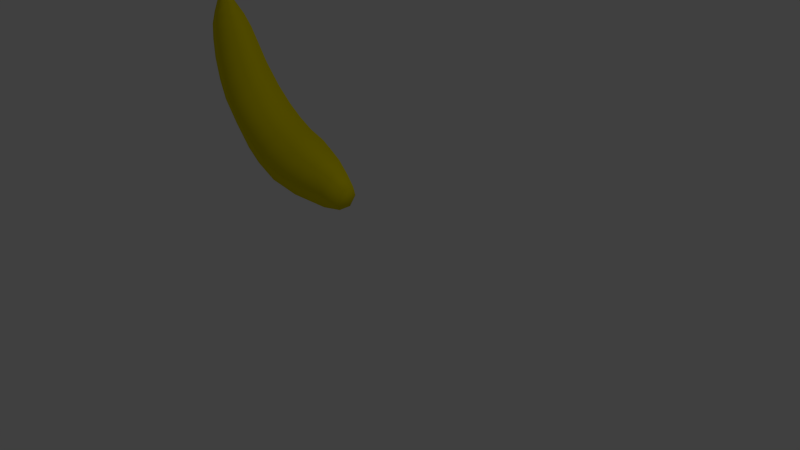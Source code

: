 # Source: Banana1.blend  (saved by Blender 2.69.0; exported with 4.5.12 LTS)
import bpy
from mathutils import Matrix  # noqa: F401  (used for matrix-valued properties, if any)

bpy.ops.wm.read_factory_settings(use_empty=True)
scene = bpy.context.scene
scene.name = 'Scene'

# ---- collections
col_collection_1 = bpy.data.collections.new('Collection 1'); scene.collection.children.link(col_collection_1)

# ---- materials (node trees are filled in below, after node groups)
mat_material_001 = bpy.data.materials.new('Material.001')
mat_material_001.alpha_threshold = 0.0
mat_material_001.use_transparent_shadow = False
mat_material_001.diffuse_color = (0.8, 0.6761, 0.0, 1.0)
mat_material_001.roughness = 0.5
mat_material_001.line_color = (0.0, 0.0, 0.0, 1.0)

# ---- material node trees

# ---- world
world_world = bpy.data.worlds.new('World'); scene.world = world_world
world_world.color = (0.05088, 0.05088, 0.05088)
world_world.use_sun_shadow = False
world_world.sun_shadow_jitter_overblur = 0.0
world_world.cycles.sampling_method = 'MANUAL'
world_world.cycles.sample_map_resolution = 256

# ---- cameras
cam_camera = bpy.data.cameras.new('Camera')
cam_camera.clip_end = 100.0
cam_camera.lens = 35.0
cam_camera.sensor_width = 32.0
cam_camera.sensor_height = 18.0
cam_camera.ortho_scale = 7.314
cam_camera.dof.focus_distance = 0.0
cam_camera.dof.aperture_fstop = 128.0

# ---- lights
light_lamp = bpy.data.lights.new('Lamp', 'POINT')
light_lamp.transmission_factor = 0.0
light_lamp.cutoff_distance = 30.0
light_lamp.energy = 100.0
light_lamp.shadow_buffer_clip_start = 1.001
light_lamp.shadow_soft_size = 0.1
light_lamp.shadow_maximum_resolution = 0.006
light_lamp.use_absolute_resolution = True
light_lamp.cycles.use_multiple_importance_sampling = False

# ---- meshes
me_cylinder = bpy.data.meshes.new('Cylinder')
me_cylinder.from_pydata([(-0.4619, 0.193, 0.4674), (-0.4619, 0.1928, 0.912), (-0.2664, 0.1129, 0.4674), (-0.2666, 0.1128, 0.912), (-0.2664, -0.1129, 0.4674), (-0.2666, -0.1128, 0.912), (-0.4619, -0.193, 0.4674), (-0.4619, -0.1928, 0.912), (-0.6574, -0.1129, 0.4674), (-0.6572, -0.1128, 0.912), (-0.6574, 0.1129, 0.4674), (-0.6572, 0.1128, 0.912), (-0.4767, 0.2318, 1.237), (-0.227, 0.1356, 1.237), (-0.227, -0.1356, 1.237), (-0.4619, -0.2318, 1.237), (-0.7115, -0.1356, 1.237), (-0.7115, 0.1356, 1.237), (-0.5407, 0.2533, 1.528), (-0.225, 0.1481, 1.528), (-0.2053, -0.1481, 1.528), (-0.4816, -0.2533, 1.528), (-0.7973, -0.1481, 1.528), (-0.817, 0.1481, 1.528), (-0.4619, 0.2372, 0.165), (-0.2216, 0.1387, 0.165), (-0.2216, -0.1387, 0.165), (-0.4619, -0.2372, 0.165), (-0.7021, -0.1387, 0.165), (-0.7021, 0.1387, 0.165), (-0.4403, 0.339, -0.1288), (0.01731, 0.1983, -0.3281), (-0.09688, -0.1983, -0.1288), (-0.4403, -0.4489, -0.444), (-0.7837, -0.1983, -0.1288), (-0.7837, 0.3081, -0.444), (-0.3005, 0.5872, -0.6548), (0.2944, 0.3434, -0.6548), (0.2944, -0.3434, -0.6548), (-0.3005, -0.5872, -0.6548), (-0.8953, -0.3434, -0.6548), (-0.8953, 0.3434, -0.6548), (-0.195, 0.7685, -1.162), (0.5834, 0.4494, -1.162), (0.5834, -0.4494, -1.162), (-0.195, -0.7685, -1.162), (-0.9735, -0.4494, -1.162), (-0.9735, 0.4494, -1.162), (-0.02404, 0.8965, -1.792), (0.884, 0.5243, -1.792), (0.884, -0.5243, -1.792), (-0.02404, -0.8965, -1.792), (-0.9321, -0.5243, -1.792), (-0.9321, 0.5243, -1.792), (0.246, 1.025, -2.58), (1.285, 0.5996, -2.58), (1.285, -0.5996, -2.58), (0.246, -1.025, -2.58), (-0.7925, -0.5996, -2.58), (-0.7925, 0.5996, -2.58), (0.7317, 1.173, -3.48), (1.919, 0.6857, -3.48), (1.919, -0.6857, -3.48), (0.7317, -1.173, -3.48), (-0.4561, -0.6857, -3.48), (-0.4561, 0.6857, -3.48), (1.253, 1.289, -4.192), (2.556, 0.7541, -4.157), (2.556, -0.7541, -4.157), (1.253, -1.289, -4.192), (-0.04983, -0.7541, -4.226), (-0.04983, 0.7541, -4.226), (1.928, 1.308, -4.878), (3.219, 0.7651, -4.624), (3.219, -0.7651, -4.624), (1.928, -1.308, -4.878), (0.6377, -0.7651, -5.132), (0.6377, 0.7651, -5.132), (2.67, 1.322, -5.522), (3.891, 0.7731, -4.986), (3.891, -0.7731, -4.986), (2.67, -1.322, -5.522), (1.449, -0.7731, -6.057), (1.449, 0.7731, -6.057), (3.389, 1.375, -5.897), (4.626, 0.8041, -5.263), (4.626, -0.8041, -5.263), (3.389, -1.375, -5.897), (2.151, -0.8041, -6.54), (2.151, 0.8041, -6.532), (4.131, 1.286, -6.269), (5.188, 0.7521, -5.517), (5.188, -0.7521, -5.517), (4.131, -1.286, -6.277), (3.074, -0.7521, -7.061), (3.074, 0.7521, -7.029), (5.118, 1.076, -6.541), (5.852, 0.6294, -5.757), (5.852, -0.6294, -5.757), (5.118, -1.076, -6.55), (4.384, -0.6294, -7.367), (4.384, 0.6294, -7.334), (6.322, 0.7279, -6.784), (6.584, 0.4257, -6.111), (6.584, -0.4257, -6.111), (6.322, -0.7279, -6.784), (6.06, -0.4257, -7.464), (6.06, 0.4257, -7.456), (6.983, 0.4696, -6.909), (7.108, 0.2746, -6.45), (7.108, -0.2746, -6.45), (6.983, -0.4696, -6.909), (6.859, -0.2746, -7.368), (6.859, 0.2746, -7.368)], [], [(0, 1, 3, 2), (2, 3, 5, 4), (4, 5, 7, 6), (6, 7, 9, 8), (1, 11, 17, 12), (10, 11, 1, 0), (8, 9, 11, 10), (10, 0, 24, 29), (12, 17, 23, 18), (11, 9, 16, 17), (9, 7, 15, 16), (7, 5, 14, 15), (5, 3, 13, 14), (3, 1, 12, 13), (19, 18, 23, 22, 21, 20), (17, 16, 22, 23), (16, 15, 21, 22), (15, 14, 20, 21), (14, 13, 19, 20), (13, 12, 18, 19), (29, 24, 30, 35), (8, 10, 29, 28), (6, 8, 28, 27), (4, 6, 27, 26), (2, 4, 26, 25), (0, 2, 25, 24), (35, 30, 36, 41), (28, 29, 35, 34), (27, 28, 34, 33), (26, 27, 33, 32), (25, 26, 32, 31), (24, 25, 31, 30), (41, 36, 42, 47), (34, 35, 41, 40), (33, 34, 40, 39), (32, 33, 39, 38), (31, 32, 38, 37), (30, 31, 37, 36), (47, 42, 48, 53), (40, 41, 47, 46), (39, 40, 46, 45), (38, 39, 45, 44), (37, 38, 44, 43), (36, 37, 43, 42), (53, 48, 54, 59), (46, 47, 53, 52), (45, 46, 52, 51), (44, 45, 51, 50), (43, 44, 50, 49), (42, 43, 49, 48), (59, 54, 60, 65), (52, 53, 59, 58), (51, 52, 58, 57), (50, 51, 57, 56), (49, 50, 56, 55), (48, 49, 55, 54), (65, 60, 66, 71), (58, 59, 65, 64), (57, 58, 64, 63), (56, 57, 63, 62), (55, 56, 62, 61), (54, 55, 61, 60), (71, 66, 72, 77), (64, 65, 71, 70), (63, 64, 70, 69), (62, 63, 69, 68), (61, 62, 68, 67), (60, 61, 67, 66), (77, 72, 78, 83), (70, 71, 77, 76), (69, 70, 76, 75), (68, 69, 75, 74), (67, 68, 74, 73), (66, 67, 73, 72), (83, 78, 84, 89), (76, 77, 83, 82), (75, 76, 82, 81), (74, 75, 81, 80), (73, 74, 80, 79), (72, 73, 79, 78), (89, 84, 90, 95), (82, 83, 89, 88), (81, 82, 88, 87), (80, 81, 87, 86), (79, 80, 86, 85), (78, 79, 85, 84), (95, 90, 96, 101), (88, 89, 95, 94), (87, 88, 94, 93), (86, 87, 93, 92), (85, 86, 92, 91), (84, 85, 91, 90), (101, 96, 102, 107), (94, 95, 101, 100), (93, 94, 100, 99), (92, 93, 99, 98), (91, 92, 98, 97), (90, 91, 97, 96), (107, 102, 108, 113), (100, 101, 107, 106), (99, 100, 106, 105), (98, 99, 105, 104), (97, 98, 104, 103), (96, 97, 103, 102), (108, 109, 110, 111, 112, 113), (106, 107, 113, 112), (105, 106, 112, 111), (104, 105, 111, 110), (103, 104, 110, 109), (102, 103, 109, 108)])
me_cylinder.polygons.foreach_set('use_smooth', [True] * 110)
_uv = me_cylinder.uv_layers.new(name='UVMap')
_uv.uv.foreach_set('vector', [0.1205, 0.79, 0.1171, 0.8323, 0.1011, 0.8322, 0.09738, 0.7901, 0.09738, 0.7901, 0.1011, 0.8322, 0.08357, 0.8381, 0.07301, 0.7941, 0.07301, 0.7941, 0.08357, 0.8381, 0.06371, 0.8459, 0.05194, 0.801, 0.1848, 0.8118, 0.1669, 0.8528, 0.1499, 0.8423, 0.1655, 0.8021, 0.1171, 0.8323, 0.1328, 0.8349, 0.1259, 0.8533, 0.1164, 0.8508, 0.1428, 0.7942, 0.1328, 0.8349, 0.1171, 0.8323, 0.1205, 0.79, 0.1655, 0.8021, 0.1499, 0.8423, 0.1328, 0.8349, 0.1428, 0.7942, 0.1428, 0.7942, 0.1205, 0.79, 0.124, 0.7565, 0.1518, 0.7624, 0.1164, 0.8508, 0.1259, 0.8533, 0.1215, 0.8606, 0.1173, 0.8599, 0.1328, 0.8349, 0.1499, 0.8423, 0.1339, 0.8618, 0.1259, 0.8533, 0.1499, 0.8423, 0.1669, 0.8528, 0.1473, 0.8811, 0.1339, 0.8618, 0.06371, 0.8459, 0.08357, 0.8381, 0.0946, 0.8594, 0.0779, 0.8798, 0.08357, 0.8381, 0.1011, 0.8322, 0.1064, 0.8527, 0.0946, 0.8594, 0.1011, 0.8322, 0.1171, 0.8323, 0.1164, 0.8508, 0.1064, 0.8527, 0.1105, 0.8607, 0.1173, 0.8599, 0.1215, 0.8606, 0.1233, 0.8646, 0.1156, 0.8914, 0.1057, 0.867, 0.1259, 0.8533, 0.1339, 0.8618, 0.1233, 0.8646, 0.1215, 0.8606, 0.1339, 0.8618, 0.1473, 0.8811, 0.1156, 0.8914, 0.1233, 0.8646, 0.0779, 0.8798, 0.0946, 0.8594, 0.1057, 0.867, 0.1156, 0.8914, 0.0946, 0.8594, 0.1064, 0.8527, 0.1105, 0.8607, 0.1057, 0.867, 0.1064, 0.8527, 0.1164, 0.8508, 0.1173, 0.8599, 0.1105, 0.8607, 0.1518, 0.7624, 0.124, 0.7565, 0.1262, 0.7245, 0.1627, 0.6982, 0.1655, 0.8021, 0.1428, 0.7942, 0.1518, 0.7624, 0.1797, 0.7725, 0.1848, 0.8118, 0.1655, 0.8021, 0.1797, 0.7725, 0.201, 0.7874, 0.07301, 0.7941, 0.05194, 0.801, 0.03945, 0.774, 0.06335, 0.7612, 0.09738, 0.7901, 0.07301, 0.7941, 0.06335, 0.7612, 0.09474, 0.7555, 0.1205, 0.79, 0.09738, 0.7901, 0.09474, 0.7555, 0.124, 0.7565, 0.08621, 0.3207, 0.05145, 0.2729, 0.1191, 0.2617, 0.1116, 0.328, 0.1797, 0.7725, 0.1518, 0.7624, 0.1627, 0.6982, 0.1951, 0.7453, 0.201, 0.7874, 0.1797, 0.7725, 0.1951, 0.7453, 0.2464, 0.7443, 0.06335, 0.7612, 0.03945, 0.774, 0.0001053, 0.7226, 0.05286, 0.7288, 0.09474, 0.7555, 0.06335, 0.7612, 0.05286, 0.7288, 0.08399, 0.6982, 0.124, 0.7565, 0.09474, 0.7555, 0.08399, 0.6982, 0.1262, 0.7245, 0.1116, 0.328, 0.1191, 0.2617, 0.1748, 0.2591, 0.1597, 0.333, 0.04066, 0.3744, 0.08621, 0.3207, 0.1116, 0.328, 0.09748, 0.3943, 0.05902, 0.435, 0.04066, 0.3744, 0.09748, 0.3943, 0.07938, 0.4598, 0.0001053, 0.4599, 0.05902, 0.435, 0.07938, 0.4598, 0.04855, 0.5286, 0.07246, 0.2097, 0.02073, 0.18, 0.08494, 0.1206, 0.1238, 0.1934, 0.05145, 0.2729, 0.07246, 0.2097, 0.1238, 0.1934, 0.1191, 0.2617, 0.1597, 0.333, 0.1748, 0.2591, 0.2365, 0.257, 0.2123, 0.3379, 0.09748, 0.3943, 0.1116, 0.328, 0.1597, 0.333, 0.1445, 0.4084, 0.07938, 0.4598, 0.09748, 0.3943, 0.1445, 0.4084, 0.1311, 0.4861, 0.04855, 0.5286, 0.07938, 0.4598, 0.1311, 0.4861, 0.1047, 0.5778, 0.1238, 0.1934, 0.08494, 0.1206, 0.1483, 0.0781, 0.1849, 0.1759, 0.1191, 0.2617, 0.1238, 0.1934, 0.1849, 0.1759, 0.1748, 0.2591, 0.2123, 0.3379, 0.2365, 0.257, 0.3125, 0.2585, 0.2757, 0.3441, 0.1445, 0.4084, 0.1597, 0.333, 0.2123, 0.3379, 0.1971, 0.4226, 0.1311, 0.4861, 0.1445, 0.4084, 0.1971, 0.4226, 0.1926, 0.5119, 0.1047, 0.5778, 0.1311, 0.4861, 0.1926, 0.5119, 0.1809, 0.6215, 0.1849, 0.1759, 0.1483, 0.0781, 0.2296, 0.04445, 0.2579, 0.1623, 0.1748, 0.2591, 0.1849, 0.1759, 0.2579, 0.1623, 0.2365, 0.257, 0.2757, 0.3441, 0.3125, 0.2585, 0.4028, 0.2607, 0.3486, 0.3487, 0.1971, 0.4226, 0.2123, 0.3379, 0.2757, 0.3441, 0.2608, 0.4369, 0.1926, 0.5119, 0.1971, 0.4226, 0.2608, 0.4369, 0.2723, 0.5353, 0.1809, 0.6215, 0.1926, 0.5119, 0.2723, 0.5353, 0.2853, 0.6595, 0.2579, 0.1623, 0.2296, 0.04445, 0.3365, 0.01691, 0.3529, 0.1552, 0.2365, 0.257, 0.2579, 0.1623, 0.3529, 0.1552, 0.3125, 0.2585, 0.3486, 0.3487, 0.4028, 0.2607, 0.4775, 0.2651, 0.4117, 0.3525, 0.2608, 0.4369, 0.2757, 0.3441, 0.3486, 0.3487, 0.3347, 0.4525, 0.2723, 0.5353, 0.2608, 0.4369, 0.3347, 0.4525, 0.369, 0.5577, 0.2853, 0.6595, 0.2723, 0.5353, 0.369, 0.5577, 0.4199, 0.688, 0.3529, 0.1552, 0.3365, 0.01691, 0.4732, 0.0001053, 0.4709, 0.1581, 0.3125, 0.2585, 0.3529, 0.1552, 0.4709, 0.1581, 0.4028, 0.2607, 0.4117, 0.3525, 0.4775, 0.2651, 0.5554, 0.2711, 0.4931, 0.3597, 0.3347, 0.4525, 0.3486, 0.3487, 0.4117, 0.3525, 0.3991, 0.4633, 0.369, 0.5577, 0.3347, 0.4525, 0.3991, 0.4633, 0.4511, 0.5695, 0.4199, 0.688, 0.369, 0.5577, 0.4511, 0.5695, 0.5347, 0.6955, 0.4709, 0.1581, 0.4732, 0.0001053, 0.5878, 0.0001055, 0.5675, 0.1703, 0.4028, 0.2607, 0.4709, 0.1581, 0.5675, 0.1703, 0.4775, 0.2651, 0.4931, 0.3597, 0.5554, 0.2711, 0.6312, 0.2841, 0.5764, 0.3683, 0.3991, 0.4633, 0.4117, 0.3525, 0.4931, 0.3597, 0.4846, 0.471, 0.4511, 0.5695, 0.3991, 0.4633, 0.4846, 0.471, 0.5387, 0.5766, 0.5347, 0.6955, 0.4511, 0.5695, 0.5387, 0.5766, 0.6342, 0.698, 0.5675, 0.1703, 0.5878, 0.0001055, 0.6854, 0.01587, 0.6477, 0.1818, 0.4775, 0.2651, 0.5675, 0.1703, 0.6477, 0.1818, 0.5554, 0.2711, 0.5764, 0.3683, 0.6312, 0.2841, 0.6895, 0.2913, 0.6304, 0.3703, 0.4846, 0.471, 0.4931, 0.3597, 0.5764, 0.3683, 0.5721, 0.4716, 0.5387, 0.5766, 0.4846, 0.471, 0.5721, 0.4716, 0.627, 0.5709, 0.6342, 0.698, 0.5387, 0.5766, 0.627, 0.5709, 0.727, 0.6885, 0.6477, 0.1818, 0.6854, 0.01587, 0.7743, 0.04088, 0.7173, 0.1987, 0.5554, 0.2711, 0.6477, 0.1818, 0.7173, 0.1987, 0.6312, 0.2841, 0.6304, 0.3703, 0.6895, 0.2913, 0.7443, 0.3059, 0.694, 0.376, 0.5721, 0.4716, 0.5764, 0.3683, 0.6304, 0.3703, 0.6303, 0.473, 0.627, 0.5709, 0.5721, 0.4716, 0.6303, 0.473, 0.6969, 0.5654, 0.727, 0.6885, 0.627, 0.5709, 0.6969, 0.5654, 0.8239, 0.6643, 0.7173, 0.1987, 0.7743, 0.04088, 0.8641, 0.07804, 0.7805, 0.2226, 0.6312, 0.2841, 0.7173, 0.1987, 0.7805, 0.2226, 0.6895, 0.2913, 0.694, 0.376, 0.7443, 0.3059, 0.809, 0.3198, 0.7725, 0.3785, 0.6303, 0.473, 0.6304, 0.3703, 0.694, 0.376, 0.6995, 0.4657, 0.6969, 0.5654, 0.6303, 0.473, 0.6995, 0.4657, 0.764, 0.5447, 0.8239, 0.6643, 0.6969, 0.5654, 0.764, 0.5447, 0.8958, 0.6268, 0.7805, 0.2226, 0.8641, 0.07804, 0.9221, 0.1239, 0.8258, 0.2448, 0.6895, 0.2913, 0.7805, 0.2226, 0.8258, 0.2448, 0.7443, 0.3059, 0.7725, 0.3785, 0.809, 0.3198, 0.8763, 0.3433, 0.8611, 0.3791, 0.6995, 0.4657, 0.694, 0.376, 0.7725, 0.3785, 0.7821, 0.4528, 0.764, 0.5447, 0.6995, 0.4657, 0.7821, 0.4528, 0.8443, 0.5128, 0.8958, 0.6268, 0.764, 0.5447, 0.8443, 0.5128, 0.9705, 0.5577, 0.8258, 0.2448, 0.9221, 0.1239, 0.974, 0.196, 0.8726, 0.2738, 0.7443, 0.3059, 0.8258, 0.2448, 0.8726, 0.2738, 0.809, 0.3198, 0.8611, 0.3791, 0.8763, 0.3433, 0.9039, 0.3604, 0.8938, 0.3767, 0.7821, 0.4528, 0.7725, 0.3785, 0.8611, 0.3791, 0.8733, 0.418, 0.8443, 0.5128, 0.7821, 0.4528, 0.8733, 0.418, 0.9167, 0.4443, 0.9705, 0.5577, 0.8443, 0.5128, 0.9167, 0.4443, 0.9999, 0.4453, 0.8726, 0.2738, 0.974, 0.196, 0.9942, 0.2991, 0.9117, 0.3151, 0.809, 0.3198, 0.8726, 0.2738, 0.9117, 0.3151, 0.8763, 0.3433, 0.9039, 0.3604, 0.9243, 0.3481, 0.9658, 0.3728, 0.9266, 0.3974, 0.9007, 0.3958, 0.8938, 0.3767, 0.8733, 0.418, 0.8611, 0.3791, 0.8938, 0.3767, 0.9007, 0.3958, 0.9167, 0.4443, 0.8733, 0.418, 0.9007, 0.3958, 0.9266, 0.3974, 0.9999, 0.4453, 0.9167, 0.4443, 0.9266, 0.3974, 0.9658, 0.3728, 0.9117, 0.3151, 0.9942, 0.2991, 0.9658, 0.3728, 0.9243, 0.3481, 0.8763, 0.3433, 0.9117, 0.3151, 0.9243, 0.3481, 0.9039, 0.3604])
me_cylinder.materials.append(mat_material_001)
me_cylinder.use_remesh_preserve_volume = False
me_cylinder.use_remesh_preserve_attributes = False
me_cylinder.use_mirror_vertex_groups = False
me_cylinder.update()

# ---- objects
ob_cylinder = bpy.data.objects.new('Cylinder', me_cylinder)
ob_lamp = bpy.data.objects.new('Lamp', light_lamp)
ob_camera = bpy.data.objects.new('Camera', cam_camera)

# ---- transforms, parenting, visibility, modifiers, constraints
ob_cylinder.location = (-2.767, 0.0, 2.857)
ob_cylinder.scale = (0.3239, 0.3239, 0.3239)
ob_cylinder.lineart.crease_threshold = 0.0
ob_lamp.location = (4.076, 1.005, 5.904)
ob_lamp.rotation_euler = (0.6503, 0.05522, 1.866)
ob_lamp.lock_rotations_4d = False
ob_lamp.empty_display_type = 'ARROWS'
ob_lamp.color = (0.0, 0.0, 0.0, 0.0)
ob_lamp.lineart.crease_threshold = 0.0
ob_camera.location = (7.481, -6.508, 5.344)
ob_camera.rotation_euler = (1.109, 0.01082, 0.8149)
ob_camera.lock_rotations_4d = False
ob_camera.empty_display_type = 'ARROWS'
ob_camera.color = (0.0, 0.0, 0.0, 0.0)
ob_camera.display_type = 'WIRE'
ob_camera.lineart.crease_threshold = 0.0

# ---- collection membership
col_collection_1.objects.link(ob_cylinder)
col_collection_1.objects.link(ob_lamp)
col_collection_1.objects.link(ob_camera)

# ---- scene / render settings (as saved in the file)
scene.camera = ob_camera
scene.frame_start = 1; scene.frame_end = 250; scene.frame_set(1)
scene.render.engine = 'BLENDER_EEVEE_NEXT'
scene.render.image_settings.compression = 90
scene.render.resolution_percentage = 50
scene.render.dither_intensity = 0.0
scene.cycles.use_denoising = False
scene.cycles.samples = 10
scene.cycles.sampling_pattern = 'TABULATED_SOBOL'
scene.cycles.light_sampling_threshold = 0.0
scene.cycles.use_adaptive_sampling = False
scene.cycles.use_light_tree = False
scene.cycles.blur_glossy = 0.0
scene.cycles.volume_bounces = 1
scene.cycles.pixel_filter_type = 'GAUSSIAN'
scene.cycles.sample_clamp_indirect = 0.0
scene.view_settings.view_transform = 'Standard'
bpy.context.view_layer.update()
